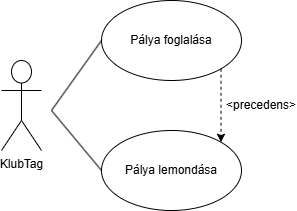

The diagram above was exported from draw.io. Its source (the exported page's mxGraphModel, read from the mxfile embedded in the PNG):
<mxGraphModel dx="788" dy="550" grid="1" gridSize="10" guides="1" tooltips="1" connect="1" arrows="1" fold="1" page="1" pageScale="1" pageWidth="827" pageHeight="1169" math="0" shadow="0">
  <root>
    <mxCell id="0" />
    <mxCell id="1" parent="0" />
    <mxCell id="vgLg477DkJFToNCtI5zX-1" value="KlubTag&lt;div&gt;&lt;br&gt;&lt;/div&gt;" style="shape=umlActor;verticalLabelPosition=bottom;verticalAlign=top;html=1;outlineConnect=0;" parent="1" vertex="1">
      <mxGeometry x="80" y="160" width="40" height="90" as="geometry" />
    </mxCell>
    <mxCell id="vgLg477DkJFToNCtI5zX-2" value="Pálya foglalása&lt;span style=&quot;color: rgba(0, 0, 0, 0); font-family: monospace; font-size: 0px; text-align: start; text-wrap-mode: nowrap;&quot;&gt;%3CmxGraphModel%3E%3Croot%3E%3CmxCell%20id%3D%220%22%2F%3E%3CmxCell%20id%3D%221%22%20parent%3D%220%22%2F%3E%3CmxCell%20id%3D%222%22%20value%3D%22%22%20style%3D%22endArrow%3Dclassic%3Bhtml%3D1%3Brounded%3D0%3BexitX%3D1%3BexitY%3D0.5%3BexitDx%3D0%3BexitDy%3D0%3BentryX%3D0%3BentryY%3D0.5%3BentryDx%3D0%3BentryDy%3D0%3Bdashed%3D1%3B%22%20edge%3D%221%22%20parent%3D%221%22%3E%3CmxGeometry%20width%3D%2250%22%20height%3D%2250%22%20relative%3D%221%22%20as%3D%22geometry%22%3E%3CmxPoint%20x%3D%22320%22%20y%3D%22184.5%22%20as%3D%22sourcePoint%22%2F%3E%3CmxPoint%20x%3D%22414%22%20y%3D%22184.5%22%20as%3D%22targetPoint%22%2F%3E%3C%2FmxGeometry%3E%3C%2FmxCell%3E%3C%2Froot%3E%3C%2FmxGraphModel%3E&lt;/span&gt;" style="ellipse;whiteSpace=wrap;html=1;" parent="1" vertex="1">
      <mxGeometry x="180" y="100" width="140" height="80" as="geometry" />
    </mxCell>
    <mxCell id="vgLg477DkJFToNCtI5zX-3" value="Pálya lemondása&lt;span style=&quot;color: light-dark(rgba(0, 0, 0, 0), rgb(237, 237, 237)); font-family: monospace; font-size: 0px; text-align: start; text-wrap-mode: nowrap; background-color: transparent;&quot;&gt;%3CmxGraphModel%3E%3Croot%3E%3CmxCell%20id%3D%220%22%2F%3E%3CmxCell%20id%3D%221%22%20parent%3D%220%22%2F%3E%3CmxCell%20id%3D%222%22%20value%3D%22%22%20style%3D%22endArrow%3Dclassic%3Bhtml%3D1%3Brounded%3D0%3BexitX%3D1%3BexitY%3D0.5%3BexitDx%3D0%3BexitDy%3D0%3BentryX%3D0%3BentryY%3D0.5%3BentryDx%3D0%3BentryDy%3D0%3Bdashed%3D1%3B%22%20edge%3D%221%22%20parent%3D%221%22%3E%3CmxGeometry%20width%3D%2250%22%20height%3D%2250%22%20relative%3D%221%22%20as%3D%22geometry%22%3E%3CmxPoint%20x%3D%22320%22%20y%3D%22184.5%22%20as%3D%22sourcePoint%22%2F%3E%3CmxPoint%20x%3D%22414%22%20y%3D%22184.5%22%20as%3D%22targetPoint%22%2F%3E%3C%2FmxGeometry%3E%3C%2FmxCell%3E%3C%2Froot%3E%3C%2FmxGraphModel%3E&lt;/span&gt;" style="ellipse;whiteSpace=wrap;html=1;" parent="1" vertex="1">
      <mxGeometry x="180" y="230" width="140" height="80" as="geometry" />
    </mxCell>
    <mxCell id="vgLg477DkJFToNCtI5zX-4" value="" style="endArrow=none;html=1;rounded=0;entryX=0;entryY=0.5;entryDx=0;entryDy=0;" parent="1" target="vgLg477DkJFToNCtI5zX-2" edge="1">
      <mxGeometry width="50" height="50" relative="1" as="geometry">
        <mxPoint x="130" y="210" as="sourcePoint" />
        <mxPoint x="180" y="160" as="targetPoint" />
      </mxGeometry>
    </mxCell>
    <mxCell id="vgLg477DkJFToNCtI5zX-5" value="" style="endArrow=none;html=1;rounded=0;entryX=0;entryY=0.5;entryDx=0;entryDy=0;" parent="1" target="vgLg477DkJFToNCtI5zX-3" edge="1">
      <mxGeometry width="50" height="50" relative="1" as="geometry">
        <mxPoint x="130" y="210" as="sourcePoint" />
        <mxPoint x="414" y="350" as="targetPoint" />
      </mxGeometry>
    </mxCell>
    <mxCell id="1ZUtggeF8pxNir2cxAJH-1" value="" style="endArrow=classic;html=1;rounded=0;exitX=1;exitY=1;exitDx=0;exitDy=0;entryX=1;entryY=0;entryDx=0;entryDy=0;dashed=1;" edge="1" parent="1" source="vgLg477DkJFToNCtI5zX-2" target="vgLg477DkJFToNCtI5zX-3">
      <mxGeometry width="50" height="50" relative="1" as="geometry">
        <mxPoint x="380" y="310" as="sourcePoint" />
        <mxPoint x="430" y="260" as="targetPoint" />
      </mxGeometry>
    </mxCell>
    <mxCell id="1ZUtggeF8pxNir2cxAJH-2" value="&amp;lt;precedens&amp;gt;" style="text;html=1;align=center;verticalAlign=middle;whiteSpace=wrap;rounded=0;" vertex="1" parent="1">
      <mxGeometry x="310" y="190" width="60" height="30" as="geometry" />
    </mxCell>
  </root>
</mxGraphModel>